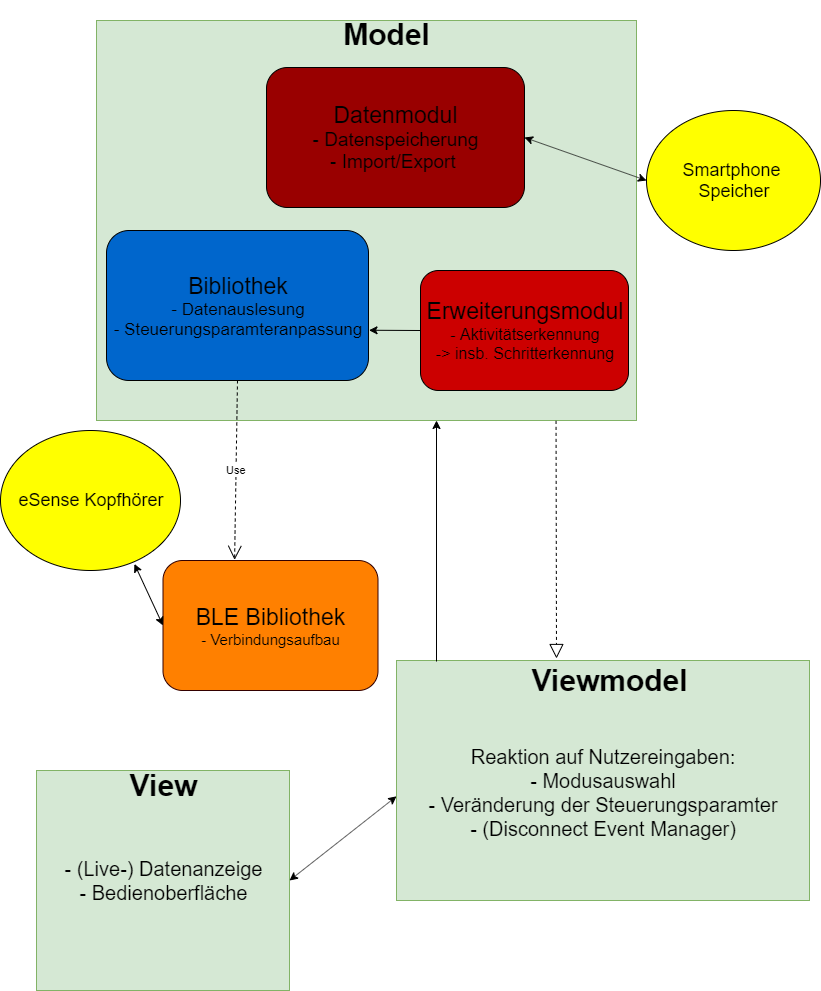

The diagram above was exported from draw.io. Its source (the exported page's mxGraphModel, read from the mxfile embedded in the PNG):
<mxGraphModel dx="1038" dy="548" grid="1" gridSize="10" guides="1" tooltips="1" connect="1" arrows="1" fold="1" page="1" pageScale="1" pageWidth="827" pageHeight="1169" math="0" shadow="0">
  <root>
    <mxCell id="0" />
    <mxCell id="1" parent="0" />
    <mxCell id="_Q5HJFFqNNZgVIzdEmEY-1" value="&lt;font style=&quot;font-size: 20px&quot;&gt;- (Live-) Datenanzeige&lt;br&gt;- Bedienoberfläche&lt;/font&gt;" style="rounded=0;whiteSpace=wrap;html=1;fillColor=#d5e8d4;strokeColor=#82b366;" vertex="1" parent="1">
      <mxGeometry x="40" y="880" width="253" height="220" as="geometry" />
    </mxCell>
    <mxCell id="_Q5HJFFqNNZgVIzdEmEY-3" value="&lt;font style=&quot;font-size: 30px&quot;&gt;&lt;b&gt;View&lt;/b&gt;&lt;/font&gt;" style="text;html=1;strokeColor=none;fillColor=none;align=center;verticalAlign=middle;whiteSpace=wrap;rounded=0;" vertex="1" parent="1">
      <mxGeometry x="116.5" y="870" width="100" height="50" as="geometry" />
    </mxCell>
    <mxCell id="_Q5HJFFqNNZgVIzdEmEY-4" value="&lt;font style=&quot;font-size: 20px&quot;&gt;&lt;br&gt;Reaktion auf Nutzereingaben:&lt;br&gt;- Modusauswahl&lt;br&gt;- Veränderung der Steuerungsparamter&lt;br&gt;- (Disconnect Event Manager)&lt;br&gt;&lt;/font&gt;" style="rounded=0;whiteSpace=wrap;html=1;fillColor=#d5e8d4;strokeColor=#82b366;" vertex="1" parent="1">
      <mxGeometry x="400" y="770" width="413" height="240" as="geometry" />
    </mxCell>
    <mxCell id="_Q5HJFFqNNZgVIzdEmEY-2" value="&lt;font style=&quot;font-size: 30px&quot;&gt;&lt;b&gt;Viewmodel&lt;/b&gt;&lt;/font&gt;" style="text;html=1;strokeColor=none;fillColor=none;align=center;verticalAlign=middle;whiteSpace=wrap;rounded=0;" vertex="1" parent="1">
      <mxGeometry x="523" y="755" width="180" height="70" as="geometry" />
    </mxCell>
    <mxCell id="_Q5HJFFqNNZgVIzdEmEY-5" value="" style="endArrow=classic;startArrow=classic;html=1;entryX=0;entryY=0.566;entryDx=0;entryDy=0;exitX=1;exitY=0.5;exitDx=0;exitDy=0;entryPerimeter=0;" edge="1" parent="1" source="_Q5HJFFqNNZgVIzdEmEY-1" target="_Q5HJFFqNNZgVIzdEmEY-4">
      <mxGeometry width="50" height="50" relative="1" as="geometry">
        <mxPoint x="290" y="930" as="sourcePoint" />
        <mxPoint x="413" y="610" as="targetPoint" />
      </mxGeometry>
    </mxCell>
    <mxCell id="_Q5HJFFqNNZgVIzdEmEY-6" value="" style="rounded=0;whiteSpace=wrap;html=1;fillColor=#d5e8d4;strokeColor=#82b366;" vertex="1" parent="1">
      <mxGeometry x="100" y="130" width="540" height="400" as="geometry" />
    </mxCell>
    <mxCell id="_Q5HJFFqNNZgVIzdEmEY-7" value="&lt;font style=&quot;font-size: 30px&quot;&gt;&lt;b&gt;Model&lt;/b&gt;&lt;/font&gt;" style="text;html=1;strokeColor=none;fillColor=none;align=center;verticalAlign=middle;whiteSpace=wrap;rounded=0;" vertex="1" parent="1">
      <mxGeometry x="291.5" y="110" width="197" height="67" as="geometry" />
    </mxCell>
    <mxCell id="_Q5HJFFqNNZgVIzdEmEY-8" value="&lt;font style=&quot;font-size: 18px&quot;&gt;eSense Kopfhörer&lt;/font&gt;" style="ellipse;whiteSpace=wrap;html=1;fillColor=#FFFF00;" vertex="1" parent="1">
      <mxGeometry x="4" y="540" width="180" height="140" as="geometry" />
    </mxCell>
    <mxCell id="_Q5HJFFqNNZgVIzdEmEY-9" value="&lt;font style=&quot;font-size: 18px&quot;&gt;Smartphone&amp;nbsp;&lt;br&gt;Speicher&lt;/font&gt;" style="ellipse;whiteSpace=wrap;html=1;fillColor=#FFFF00;" vertex="1" parent="1">
      <mxGeometry x="650" y="220" width="174" height="140" as="geometry" />
    </mxCell>
    <mxCell id="_Q5HJFFqNNZgVIzdEmEY-10" value="&lt;font style=&quot;font-size: 23px&quot;&gt;Bibliothek&lt;/font&gt;&lt;br&gt;&lt;font style=&quot;font-size: 17px&quot;&gt;- Datenauslesung&lt;br&gt;- Steuerungsparamteranpassung&lt;/font&gt;" style="rounded=1;whiteSpace=wrap;html=1;fillColor=#0066CC;" vertex="1" parent="1">
      <mxGeometry x="110" y="340" width="262" height="150" as="geometry" />
    </mxCell>
    <mxCell id="_Q5HJFFqNNZgVIzdEmEY-11" value="&lt;font style=&quot;font-size: 23px&quot;&gt;Erweiterungsmodul&lt;/font&gt;&lt;br&gt;&lt;font style=&quot;font-size: 16px&quot;&gt;- Aktivitätserkennung&lt;br&gt;-&amp;gt; insb. Schritterkennung&lt;/font&gt;" style="rounded=1;whiteSpace=wrap;html=1;fillColor=#CC0000;" vertex="1" parent="1">
      <mxGeometry x="424" y="380" width="208" height="120" as="geometry" />
    </mxCell>
    <mxCell id="_Q5HJFFqNNZgVIzdEmEY-12" value="&lt;font style=&quot;font-size: 23px&quot;&gt;Datenmodul&lt;br&gt;&lt;/font&gt;&lt;font style=&quot;font-size: 19px&quot;&gt;- Datenspeicherung&lt;br&gt;- Import/Export&amp;nbsp;&lt;br&gt;&lt;/font&gt;" style="rounded=1;whiteSpace=wrap;html=1;fillColor=#990000;" vertex="1" parent="1">
      <mxGeometry x="270" y="177" width="258" height="140" as="geometry" />
    </mxCell>
    <mxCell id="_Q5HJFFqNNZgVIzdEmEY-13" value="" style="endArrow=classic;html=1;" edge="1" parent="1">
      <mxGeometry width="50" height="50" relative="1" as="geometry">
        <mxPoint x="440" y="771" as="sourcePoint" />
        <mxPoint x="440" y="530" as="targetPoint" />
      </mxGeometry>
    </mxCell>
    <mxCell id="_Q5HJFFqNNZgVIzdEmEY-14" value="" style="endArrow=block;dashed=1;endFill=0;endSize=12;html=1;exitX=0.851;exitY=1.001;exitDx=0;exitDy=0;exitPerimeter=0;" edge="1" parent="1" source="_Q5HJFFqNNZgVIzdEmEY-6">
      <mxGeometry width="160" relative="1" as="geometry">
        <mxPoint x="560" y="473" as="sourcePoint" />
        <mxPoint x="560" y="768" as="targetPoint" />
        <Array as="points" />
      </mxGeometry>
    </mxCell>
    <mxCell id="_Q5HJFFqNNZgVIzdEmEY-15" value="&lt;font&gt;&lt;font style=&quot;font-size: 23px&quot;&gt;BLE Bibliothek&lt;/font&gt;&lt;br&gt;&lt;span style=&quot;font-size: 15px&quot;&gt;- Verbindungsaufbau&lt;/span&gt;&lt;/font&gt;" style="rounded=1;whiteSpace=wrap;html=1;fillColor=#FF8000;strokeColor=#330000;" vertex="1" parent="1">
      <mxGeometry x="166.5" y="670" width="215" height="130" as="geometry" />
    </mxCell>
    <mxCell id="_Q5HJFFqNNZgVIzdEmEY-18" value="Use" style="endArrow=open;endSize=12;dashed=1;html=1;exitX=0.5;exitY=1;exitDx=0;exitDy=0;entryX=0.333;entryY=-0.005;entryDx=0;entryDy=0;entryPerimeter=0;" edge="1" parent="1" source="_Q5HJFFqNNZgVIzdEmEY-10" target="_Q5HJFFqNNZgVIzdEmEY-15">
      <mxGeometry width="160" relative="1" as="geometry">
        <mxPoint x="200" y="584" as="sourcePoint" />
        <mxPoint x="360" y="584" as="targetPoint" />
      </mxGeometry>
    </mxCell>
    <mxCell id="_Q5HJFFqNNZgVIzdEmEY-19" value="" style="endArrow=classic;startArrow=classic;html=1;entryX=0;entryY=0.5;entryDx=0;entryDy=0;exitX=0.744;exitY=0.953;exitDx=0;exitDy=0;exitPerimeter=0;" edge="1" parent="1" source="_Q5HJFFqNNZgVIzdEmEY-8" target="_Q5HJFFqNNZgVIzdEmEY-15">
      <mxGeometry width="50" height="50" relative="1" as="geometry">
        <mxPoint x="155" y="725" as="sourcePoint" />
        <mxPoint x="205" y="675" as="targetPoint" />
      </mxGeometry>
    </mxCell>
    <mxCell id="_Q5HJFFqNNZgVIzdEmEY-20" value="" style="endArrow=classic;html=1;entryX=1.002;entryY=0.665;entryDx=0;entryDy=0;exitX=0;exitY=0.5;exitDx=0;exitDy=0;entryPerimeter=0;" edge="1" parent="1" source="_Q5HJFFqNNZgVIzdEmEY-11" target="_Q5HJFFqNNZgVIzdEmEY-10">
      <mxGeometry width="50" height="50" relative="1" as="geometry">
        <mxPoint x="217" y="343" as="sourcePoint" />
        <mxPoint x="267" y="293" as="targetPoint" />
      </mxGeometry>
    </mxCell>
    <mxCell id="_Q5HJFFqNNZgVIzdEmEY-26" value="" style="endArrow=classic;startArrow=classic;html=1;entryX=0;entryY=0.5;entryDx=0;entryDy=0;exitX=1;exitY=0.5;exitDx=0;exitDy=0;" edge="1" parent="1" source="_Q5HJFFqNNZgVIzdEmEY-12" target="_Q5HJFFqNNZgVIzdEmEY-9">
      <mxGeometry width="50" height="50" relative="1" as="geometry">
        <mxPoint x="545" y="237.5" as="sourcePoint" />
        <mxPoint x="635" y="269.0999755859375" as="targetPoint" />
      </mxGeometry>
    </mxCell>
  </root>
</mxGraphModel>